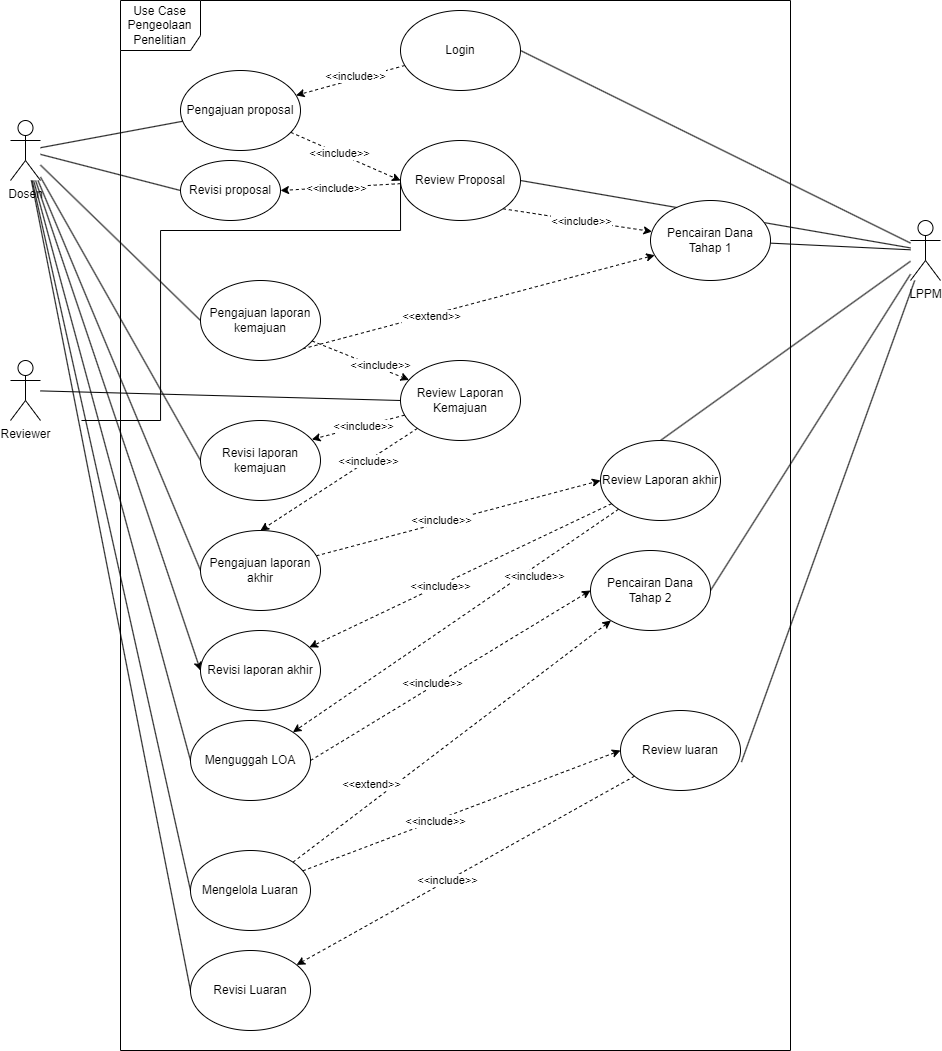

The diagram above was exported from draw.io. Its source (the exported page's mxGraphModel, read from the mxfile embedded in the PNG):
<mxGraphModel dx="1105" dy="586" grid="1" gridSize="10" guides="1" tooltips="1" connect="1" arrows="1" fold="1" page="1" pageScale="1" pageWidth="850" pageHeight="1100" math="0" shadow="0">
  <root>
    <mxCell id="0" />
    <mxCell id="1" parent="0" />
    <mxCell id="VqwuYJli2PU7QNLnDke9-2" value="Use Case Pengeolaan Penelitian" style="shape=umlFrame;whiteSpace=wrap;html=1;pointerEvents=0;width=80;height=50;" parent="1" vertex="1">
      <mxGeometry x="120" y="190" width="670" height="1050" as="geometry" />
    </mxCell>
    <mxCell id="_Iah75ju9b48-cvp-f7g-73" style="rounded=0;orthogonalLoop=1;jettySize=auto;html=1;entryX=0;entryY=0.5;entryDx=0;entryDy=0;dashed=1;" edge="1" parent="1" source="VqwuYJli2PU7QNLnDke9-3" target="_Iah75ju9b48-cvp-f7g-2">
      <mxGeometry relative="1" as="geometry" />
    </mxCell>
    <mxCell id="_Iah75ju9b48-cvp-f7g-74" value="&amp;lt;&amp;lt;include&amp;gt;&amp;gt;" style="edgeLabel;html=1;align=center;verticalAlign=middle;resizable=0;points=[];" vertex="1" connectable="0" parent="_Iah75ju9b48-cvp-f7g-73">
      <mxGeometry x="-0.1162" y="1" relative="1" as="geometry">
        <mxPoint as="offset" />
      </mxGeometry>
    </mxCell>
    <mxCell id="VqwuYJli2PU7QNLnDke9-3" value="Pengajuan proposal" style="ellipse;whiteSpace=wrap;html=1;" parent="1" vertex="1">
      <mxGeometry x="180" y="260" width="120" height="80" as="geometry" />
    </mxCell>
    <mxCell id="_Iah75ju9b48-cvp-f7g-5" style="rounded=0;orthogonalLoop=1;jettySize=auto;html=1;entryX=1;entryY=0.5;entryDx=0;entryDy=0;endArrow=none;endFill=0;" edge="1" parent="1" source="VqwuYJli2PU7QNLnDke9-4" target="_Iah75ju9b48-cvp-f7g-2">
      <mxGeometry relative="1" as="geometry" />
    </mxCell>
    <mxCell id="_Iah75ju9b48-cvp-f7g-72" style="rounded=0;orthogonalLoop=1;jettySize=auto;html=1;entryX=1;entryY=0.5;entryDx=0;entryDy=0;endArrow=none;endFill=0;" edge="1" parent="1" source="VqwuYJli2PU7QNLnDke9-4" target="_Iah75ju9b48-cvp-f7g-25">
      <mxGeometry relative="1" as="geometry" />
    </mxCell>
    <mxCell id="_Iah75ju9b48-cvp-f7g-76" style="rounded=0;orthogonalLoop=1;jettySize=auto;html=1;endArrow=none;endFill=0;" edge="1" parent="1" source="VqwuYJli2PU7QNLnDke9-4" target="_Iah75ju9b48-cvp-f7g-6">
      <mxGeometry relative="1" as="geometry" />
    </mxCell>
    <mxCell id="_Iah75ju9b48-cvp-f7g-95" style="rounded=0;orthogonalLoop=1;jettySize=auto;html=1;entryX=0.5;entryY=0;entryDx=0;entryDy=0;endArrow=none;endFill=0;" edge="1" parent="1" source="VqwuYJli2PU7QNLnDke9-4" target="_Iah75ju9b48-cvp-f7g-92">
      <mxGeometry relative="1" as="geometry" />
    </mxCell>
    <mxCell id="_Iah75ju9b48-cvp-f7g-110" style="rounded=0;orthogonalLoop=1;jettySize=auto;html=1;entryX=1;entryY=0.5;entryDx=0;entryDy=0;endArrow=none;endFill=0;" edge="1" parent="1" source="VqwuYJli2PU7QNLnDke9-4" target="_Iah75ju9b48-cvp-f7g-100">
      <mxGeometry relative="1" as="geometry" />
    </mxCell>
    <mxCell id="VqwuYJli2PU7QNLnDke9-4" value="LPPM" style="shape=umlActor;verticalLabelPosition=bottom;verticalAlign=top;html=1;outlineConnect=0;" parent="1" vertex="1">
      <mxGeometry x="910" y="410" width="30" height="60" as="geometry" />
    </mxCell>
    <mxCell id="_Iah75ju9b48-cvp-f7g-3" style="rounded=0;orthogonalLoop=1;jettySize=auto;html=1;endArrow=none;endFill=0;" edge="1" parent="1" source="VqwuYJli2PU7QNLnDke9-7" target="VqwuYJli2PU7QNLnDke9-3">
      <mxGeometry relative="1" as="geometry" />
    </mxCell>
    <mxCell id="_Iah75ju9b48-cvp-f7g-80" style="rounded=0;orthogonalLoop=1;jettySize=auto;html=1;entryX=0;entryY=0.5;entryDx=0;entryDy=0;endArrow=none;endFill=0;" edge="1" parent="1" source="VqwuYJli2PU7QNLnDke9-7" target="_Iah75ju9b48-cvp-f7g-79">
      <mxGeometry relative="1" as="geometry" />
    </mxCell>
    <mxCell id="_Iah75ju9b48-cvp-f7g-89" style="rounded=0;orthogonalLoop=1;jettySize=auto;html=1;entryX=0;entryY=0.5;entryDx=0;entryDy=0;endArrow=none;endFill=0;" edge="1" parent="1" source="VqwuYJli2PU7QNLnDke9-7" target="_Iah75ju9b48-cvp-f7g-88">
      <mxGeometry relative="1" as="geometry" />
    </mxCell>
    <mxCell id="_Iah75ju9b48-cvp-f7g-97" style="rounded=0;orthogonalLoop=1;jettySize=auto;html=1;entryX=0;entryY=0.5;entryDx=0;entryDy=0;endArrow=none;endFill=0;" edge="1" parent="1" source="VqwuYJli2PU7QNLnDke9-7" target="_Iah75ju9b48-cvp-f7g-96">
      <mxGeometry relative="1" as="geometry" />
    </mxCell>
    <mxCell id="_Iah75ju9b48-cvp-f7g-104" style="rounded=0;orthogonalLoop=1;jettySize=auto;html=1;entryX=0;entryY=0.5;entryDx=0;entryDy=0;endArrow=none;endFill=0;" edge="1" parent="1" source="VqwuYJli2PU7QNLnDke9-7" target="_Iah75ju9b48-cvp-f7g-103">
      <mxGeometry relative="1" as="geometry" />
    </mxCell>
    <mxCell id="_Iah75ju9b48-cvp-f7g-113" style="rounded=0;orthogonalLoop=1;jettySize=auto;html=1;entryX=0;entryY=0.5;entryDx=0;entryDy=0;endArrow=none;endFill=0;" edge="1" parent="1" source="VqwuYJli2PU7QNLnDke9-7" target="_Iah75ju9b48-cvp-f7g-112">
      <mxGeometry relative="1" as="geometry" />
    </mxCell>
    <mxCell id="_Iah75ju9b48-cvp-f7g-119" style="rounded=0;orthogonalLoop=1;jettySize=auto;html=1;entryX=0;entryY=0.5;entryDx=0;entryDy=0;endArrow=none;endFill=0;" edge="1" parent="1" source="VqwuYJli2PU7QNLnDke9-7" target="_Iah75ju9b48-cvp-f7g-118">
      <mxGeometry relative="1" as="geometry" />
    </mxCell>
    <mxCell id="_Iah75ju9b48-cvp-f7g-126" style="rounded=0;orthogonalLoop=1;jettySize=auto;html=1;entryX=0;entryY=0.5;entryDx=0;entryDy=0;" edge="1" parent="1" source="VqwuYJli2PU7QNLnDke9-7" target="_Iah75ju9b48-cvp-f7g-125">
      <mxGeometry relative="1" as="geometry" />
    </mxCell>
    <mxCell id="_Iah75ju9b48-cvp-f7g-131" style="rounded=0;orthogonalLoop=1;jettySize=auto;html=1;entryX=0;entryY=0.5;entryDx=0;entryDy=0;endArrow=none;endFill=0;" edge="1" parent="1" source="VqwuYJli2PU7QNLnDke9-7" target="_Iah75ju9b48-cvp-f7g-129">
      <mxGeometry relative="1" as="geometry" />
    </mxCell>
    <mxCell id="VqwuYJli2PU7QNLnDke9-7" value="Dosen" style="shape=umlActor;verticalLabelPosition=bottom;verticalAlign=top;html=1;outlineConnect=0;" parent="1" vertex="1">
      <mxGeometry x="10" y="310" width="30" height="60" as="geometry" />
    </mxCell>
    <mxCell id="_Iah75ju9b48-cvp-f7g-85" style="rounded=0;orthogonalLoop=1;jettySize=auto;html=1;entryX=0;entryY=0.5;entryDx=0;entryDy=0;endArrow=none;endFill=0;" edge="1" parent="1" source="VqwuYJli2PU7QNLnDke9-9" target="_Iah75ju9b48-cvp-f7g-84">
      <mxGeometry relative="1" as="geometry" />
    </mxCell>
    <mxCell id="VqwuYJli2PU7QNLnDke9-9" value="Reviewer" style="shape=umlActor;verticalLabelPosition=bottom;verticalAlign=top;html=1;outlineConnect=0;" parent="1" vertex="1">
      <mxGeometry x="10" y="550" width="30" height="60" as="geometry" />
    </mxCell>
    <mxCell id="_Iah75ju9b48-cvp-f7g-82" style="rounded=0;orthogonalLoop=1;jettySize=auto;html=1;dashed=1;exitX=1;exitY=1;exitDx=0;exitDy=0;" edge="1" parent="1" source="_Iah75ju9b48-cvp-f7g-79" target="_Iah75ju9b48-cvp-f7g-6">
      <mxGeometry relative="1" as="geometry" />
    </mxCell>
    <mxCell id="_Iah75ju9b48-cvp-f7g-83" value="&amp;lt;&amp;lt;extend&amp;gt;&amp;gt;" style="edgeLabel;html=1;align=center;verticalAlign=middle;resizable=0;points=[];" vertex="1" connectable="0" parent="_Iah75ju9b48-cvp-f7g-82">
      <mxGeometry x="-0.2709" y="-1" relative="1" as="geometry">
        <mxPoint as="offset" />
      </mxGeometry>
    </mxCell>
    <mxCell id="_Iah75ju9b48-cvp-f7g-6" value="Pencairan Dana Tahap 1" style="ellipse;whiteSpace=wrap;html=1;" vertex="1" parent="1">
      <mxGeometry x="650" y="390" width="120" height="80" as="geometry" />
    </mxCell>
    <mxCell id="_Iah75ju9b48-cvp-f7g-77" style="rounded=0;orthogonalLoop=1;jettySize=auto;html=1;exitX=1;exitY=1;exitDx=0;exitDy=0;dashed=1;" edge="1" parent="1" source="_Iah75ju9b48-cvp-f7g-2" target="_Iah75ju9b48-cvp-f7g-6">
      <mxGeometry relative="1" as="geometry" />
    </mxCell>
    <mxCell id="_Iah75ju9b48-cvp-f7g-78" value="&amp;lt;&amp;lt;include&amp;gt;&amp;gt;" style="edgeLabel;html=1;align=center;verticalAlign=middle;resizable=0;points=[];" vertex="1" connectable="0" parent="_Iah75ju9b48-cvp-f7g-77">
      <mxGeometry x="-0.3865" y="-1" relative="1" as="geometry">
        <mxPoint x="32" y="4" as="offset" />
      </mxGeometry>
    </mxCell>
    <mxCell id="_Iah75ju9b48-cvp-f7g-114" style="rounded=0;orthogonalLoop=1;jettySize=auto;html=1;entryX=1;entryY=0.5;entryDx=0;entryDy=0;dashed=1;" edge="1" parent="1" source="_Iah75ju9b48-cvp-f7g-2" target="_Iah75ju9b48-cvp-f7g-112">
      <mxGeometry relative="1" as="geometry" />
    </mxCell>
    <mxCell id="_Iah75ju9b48-cvp-f7g-115" value="&amp;lt;&amp;lt;include&amp;gt;&amp;gt;" style="edgeLabel;html=1;align=center;verticalAlign=middle;resizable=0;points=[];" vertex="1" connectable="0" parent="_Iah75ju9b48-cvp-f7g-114">
      <mxGeometry x="0.0881" y="1" relative="1" as="geometry">
        <mxPoint as="offset" />
      </mxGeometry>
    </mxCell>
    <mxCell id="_Iah75ju9b48-cvp-f7g-2" value="Review Proposal" style="ellipse;whiteSpace=wrap;html=1;" vertex="1" parent="1">
      <mxGeometry x="400" y="330" width="120" height="80" as="geometry" />
    </mxCell>
    <mxCell id="_Iah75ju9b48-cvp-f7g-40" style="rounded=0;orthogonalLoop=1;jettySize=auto;html=1;dashed=1;" edge="1" parent="1" source="_Iah75ju9b48-cvp-f7g-25" target="VqwuYJli2PU7QNLnDke9-3">
      <mxGeometry relative="1" as="geometry" />
    </mxCell>
    <mxCell id="_Iah75ju9b48-cvp-f7g-41" value="&amp;lt;&amp;lt;include&amp;gt;&amp;gt;" style="edgeLabel;html=1;align=center;verticalAlign=middle;resizable=0;points=[];" vertex="1" connectable="0" parent="_Iah75ju9b48-cvp-f7g-40">
      <mxGeometry x="-0.0983" y="-3" relative="1" as="geometry">
        <mxPoint as="offset" />
      </mxGeometry>
    </mxCell>
    <mxCell id="_Iah75ju9b48-cvp-f7g-25" value="Login" style="ellipse;whiteSpace=wrap;html=1;" vertex="1" parent="1">
      <mxGeometry x="400" y="200" width="120" height="80" as="geometry" />
    </mxCell>
    <mxCell id="_Iah75ju9b48-cvp-f7g-75" style="rounded=0;orthogonalLoop=1;jettySize=auto;html=1;entryX=0;entryY=0.5;entryDx=0;entryDy=0;edgeStyle=orthogonalEdgeStyle;endArrow=none;endFill=0;" edge="1" parent="1" target="_Iah75ju9b48-cvp-f7g-2">
      <mxGeometry relative="1" as="geometry">
        <mxPoint x="80.95999999999988" y="610" as="sourcePoint" />
        <mxPoint x="399.99999999999994" y="413.52" as="targetPoint" />
        <Array as="points">
          <mxPoint x="160" y="610" />
          <mxPoint x="160" y="420" />
          <mxPoint x="400" y="420" />
        </Array>
      </mxGeometry>
    </mxCell>
    <mxCell id="_Iah75ju9b48-cvp-f7g-86" style="rounded=0;orthogonalLoop=1;jettySize=auto;html=1;dashed=1;" edge="1" parent="1" source="_Iah75ju9b48-cvp-f7g-79" target="_Iah75ju9b48-cvp-f7g-84">
      <mxGeometry relative="1" as="geometry" />
    </mxCell>
    <mxCell id="_Iah75ju9b48-cvp-f7g-87" value="&amp;lt;&amp;lt;include&amp;gt;&amp;gt;" style="edgeLabel;html=1;align=center;verticalAlign=middle;resizable=0;points=[];" vertex="1" connectable="0" parent="_Iah75ju9b48-cvp-f7g-86">
      <mxGeometry x="0.0652" y="-2" relative="1" as="geometry">
        <mxPoint x="17" y="1" as="offset" />
      </mxGeometry>
    </mxCell>
    <mxCell id="_Iah75ju9b48-cvp-f7g-79" value="Pengajuan laporan kemajuan" style="ellipse;whiteSpace=wrap;html=1;" vertex="1" parent="1">
      <mxGeometry x="200" y="470" width="120" height="80" as="geometry" />
    </mxCell>
    <mxCell id="_Iah75ju9b48-cvp-f7g-90" style="rounded=0;orthogonalLoop=1;jettySize=auto;html=1;entryX=0.5;entryY=0;entryDx=0;entryDy=0;dashed=1;" edge="1" parent="1" source="_Iah75ju9b48-cvp-f7g-84" target="_Iah75ju9b48-cvp-f7g-88">
      <mxGeometry relative="1" as="geometry" />
    </mxCell>
    <mxCell id="_Iah75ju9b48-cvp-f7g-91" value="&amp;lt;&amp;lt;include&amp;gt;&amp;gt;" style="edgeLabel;html=1;align=center;verticalAlign=middle;resizable=0;points=[];" vertex="1" connectable="0" parent="_Iah75ju9b48-cvp-f7g-90">
      <mxGeometry x="-0.3678" relative="1" as="geometry">
        <mxPoint as="offset" />
      </mxGeometry>
    </mxCell>
    <mxCell id="_Iah75ju9b48-cvp-f7g-84" value="Review Laporan Kemajuan" style="ellipse;whiteSpace=wrap;html=1;" vertex="1" parent="1">
      <mxGeometry x="400" y="550" width="120" height="80" as="geometry" />
    </mxCell>
    <mxCell id="_Iah75ju9b48-cvp-f7g-93" style="rounded=0;orthogonalLoop=1;jettySize=auto;html=1;entryX=0;entryY=0.5;entryDx=0;entryDy=0;dashed=1;" edge="1" parent="1" source="_Iah75ju9b48-cvp-f7g-88" target="_Iah75ju9b48-cvp-f7g-92">
      <mxGeometry relative="1" as="geometry" />
    </mxCell>
    <mxCell id="_Iah75ju9b48-cvp-f7g-94" value="&amp;lt;&amp;lt;include&amp;gt;&amp;gt;" style="edgeLabel;html=1;align=center;verticalAlign=middle;resizable=0;points=[];" vertex="1" connectable="0" parent="_Iah75ju9b48-cvp-f7g-93">
      <mxGeometry x="-0.1214" y="3" relative="1" as="geometry">
        <mxPoint as="offset" />
      </mxGeometry>
    </mxCell>
    <mxCell id="_Iah75ju9b48-cvp-f7g-88" value="Pengajuan laporan akhir" style="ellipse;whiteSpace=wrap;html=1;" vertex="1" parent="1">
      <mxGeometry x="200" y="720" width="120" height="80" as="geometry" />
    </mxCell>
    <mxCell id="_Iah75ju9b48-cvp-f7g-98" style="rounded=0;orthogonalLoop=1;jettySize=auto;html=1;entryX=1;entryY=0;entryDx=0;entryDy=0;dashed=1;" edge="1" parent="1" source="_Iah75ju9b48-cvp-f7g-92" target="_Iah75ju9b48-cvp-f7g-96">
      <mxGeometry relative="1" as="geometry" />
    </mxCell>
    <mxCell id="_Iah75ju9b48-cvp-f7g-99" value="&amp;lt;&amp;lt;include&amp;gt;&amp;gt;" style="edgeLabel;html=1;align=center;verticalAlign=middle;resizable=0;points=[];" vertex="1" connectable="0" parent="_Iah75ju9b48-cvp-f7g-98">
      <mxGeometry x="-0.3543" y="-3" relative="1" as="geometry">
        <mxPoint x="22" y="-3" as="offset" />
      </mxGeometry>
    </mxCell>
    <mxCell id="_Iah75ju9b48-cvp-f7g-127" style="rounded=0;orthogonalLoop=1;jettySize=auto;html=1;dashed=1;" edge="1" parent="1" source="_Iah75ju9b48-cvp-f7g-92" target="_Iah75ju9b48-cvp-f7g-125">
      <mxGeometry relative="1" as="geometry" />
    </mxCell>
    <mxCell id="_Iah75ju9b48-cvp-f7g-128" value="&amp;lt;&amp;lt;include&amp;gt;&amp;gt;" style="edgeLabel;html=1;align=center;verticalAlign=middle;resizable=0;points=[];" vertex="1" connectable="0" parent="_Iah75ju9b48-cvp-f7g-127">
      <mxGeometry x="-0.2277" y="1" relative="1" as="geometry">
        <mxPoint x="-55" y="26" as="offset" />
      </mxGeometry>
    </mxCell>
    <mxCell id="_Iah75ju9b48-cvp-f7g-92" value="Review Laporan akhir" style="ellipse;whiteSpace=wrap;html=1;" vertex="1" parent="1">
      <mxGeometry x="600" y="630" width="120" height="80" as="geometry" />
    </mxCell>
    <mxCell id="_Iah75ju9b48-cvp-f7g-96" value="Menguggah LOA" style="ellipse;whiteSpace=wrap;html=1;" vertex="1" parent="1">
      <mxGeometry x="190" y="910" width="120" height="80" as="geometry" />
    </mxCell>
    <mxCell id="_Iah75ju9b48-cvp-f7g-105" style="rounded=0;orthogonalLoop=1;jettySize=auto;html=1;dashed=1;exitX=1;exitY=0;exitDx=0;exitDy=0;" edge="1" parent="1" source="_Iah75ju9b48-cvp-f7g-103" target="_Iah75ju9b48-cvp-f7g-100">
      <mxGeometry relative="1" as="geometry" />
    </mxCell>
    <mxCell id="_Iah75ju9b48-cvp-f7g-106" value="&amp;lt;&amp;lt;extend&amp;gt;&amp;gt;" style="edgeLabel;html=1;align=center;verticalAlign=middle;resizable=0;points=[];" vertex="1" connectable="0" parent="_Iah75ju9b48-cvp-f7g-105">
      <mxGeometry x="-0.3043" y="-1" relative="1" as="geometry">
        <mxPoint x="-33" y="5" as="offset" />
      </mxGeometry>
    </mxCell>
    <mxCell id="_Iah75ju9b48-cvp-f7g-100" value="Pencairan Dana Tahap 2" style="ellipse;whiteSpace=wrap;html=1;" vertex="1" parent="1">
      <mxGeometry x="590" y="740" width="120" height="80" as="geometry" />
    </mxCell>
    <mxCell id="_Iah75ju9b48-cvp-f7g-101" style="rounded=0;orthogonalLoop=1;jettySize=auto;html=1;entryX=0;entryY=0.5;entryDx=0;entryDy=0;dashed=1;exitX=1;exitY=0.5;exitDx=0;exitDy=0;" edge="1" parent="1" source="_Iah75ju9b48-cvp-f7g-96" target="_Iah75ju9b48-cvp-f7g-100">
      <mxGeometry relative="1" as="geometry">
        <mxPoint x="330" y="680" as="sourcePoint" />
        <mxPoint x="610" y="680" as="targetPoint" />
      </mxGeometry>
    </mxCell>
    <mxCell id="_Iah75ju9b48-cvp-f7g-102" value="&amp;lt;&amp;lt;include&amp;gt;&amp;gt;" style="edgeLabel;html=1;align=center;verticalAlign=middle;resizable=0;points=[];" vertex="1" connectable="0" parent="_Iah75ju9b48-cvp-f7g-101">
      <mxGeometry x="-0.1214" y="3" relative="1" as="geometry">
        <mxPoint as="offset" />
      </mxGeometry>
    </mxCell>
    <mxCell id="_Iah75ju9b48-cvp-f7g-108" style="rounded=0;orthogonalLoop=1;jettySize=auto;html=1;entryX=0;entryY=0.5;entryDx=0;entryDy=0;dashed=1;" edge="1" parent="1" source="_Iah75ju9b48-cvp-f7g-103" target="_Iah75ju9b48-cvp-f7g-107">
      <mxGeometry relative="1" as="geometry" />
    </mxCell>
    <mxCell id="_Iah75ju9b48-cvp-f7g-109" value="&amp;lt;&amp;lt;include&amp;gt;&amp;gt;" style="edgeLabel;html=1;align=center;verticalAlign=middle;resizable=0;points=[];" vertex="1" connectable="0" parent="_Iah75ju9b48-cvp-f7g-108">
      <mxGeometry x="-0.163" y="3" relative="1" as="geometry">
        <mxPoint y="3" as="offset" />
      </mxGeometry>
    </mxCell>
    <mxCell id="_Iah75ju9b48-cvp-f7g-103" value="Mengelola Luaran" style="ellipse;whiteSpace=wrap;html=1;" vertex="1" parent="1">
      <mxGeometry x="190" y="1040" width="120" height="80" as="geometry" />
    </mxCell>
    <mxCell id="_Iah75ju9b48-cvp-f7g-107" value="Review luaran" style="ellipse;whiteSpace=wrap;html=1;" vertex="1" parent="1">
      <mxGeometry x="620" y="900" width="120" height="80" as="geometry" />
    </mxCell>
    <mxCell id="_Iah75ju9b48-cvp-f7g-111" style="rounded=0;orthogonalLoop=1;jettySize=auto;html=1;entryX=1.008;entryY=0.644;entryDx=0;entryDy=0;entryPerimeter=0;endArrow=none;endFill=0;" edge="1" parent="1" source="VqwuYJli2PU7QNLnDke9-4" target="_Iah75ju9b48-cvp-f7g-107">
      <mxGeometry relative="1" as="geometry" />
    </mxCell>
    <mxCell id="_Iah75ju9b48-cvp-f7g-112" value="Revisi proposal" style="ellipse;whiteSpace=wrap;html=1;" vertex="1" parent="1">
      <mxGeometry x="180" y="350" width="100" height="60" as="geometry" />
    </mxCell>
    <mxCell id="_Iah75ju9b48-cvp-f7g-118" value="Revisi laporan kemajuan" style="ellipse;whiteSpace=wrap;html=1;" vertex="1" parent="1">
      <mxGeometry x="200" y="610" width="120" height="80" as="geometry" />
    </mxCell>
    <mxCell id="_Iah75ju9b48-cvp-f7g-120" style="rounded=0;orthogonalLoop=1;jettySize=auto;html=1;entryX=0.928;entryY=0.237;entryDx=0;entryDy=0;entryPerimeter=0;dashed=1;" edge="1" parent="1" source="_Iah75ju9b48-cvp-f7g-84" target="_Iah75ju9b48-cvp-f7g-118">
      <mxGeometry relative="1" as="geometry" />
    </mxCell>
    <mxCell id="_Iah75ju9b48-cvp-f7g-121" value="&amp;lt;&amp;lt;include&amp;gt;&amp;gt;" style="edgeLabel;html=1;align=center;verticalAlign=middle;resizable=0;points=[];" vertex="1" connectable="0" parent="_Iah75ju9b48-cvp-f7g-120">
      <mxGeometry x="-0.4628" y="2" relative="1" as="geometry">
        <mxPoint x="-18" y="2" as="offset" />
      </mxGeometry>
    </mxCell>
    <mxCell id="_Iah75ju9b48-cvp-f7g-125" value="Revisi laporan akhir" style="ellipse;whiteSpace=wrap;html=1;" vertex="1" parent="1">
      <mxGeometry x="200" y="820" width="120" height="80" as="geometry" />
    </mxCell>
    <mxCell id="_Iah75ju9b48-cvp-f7g-132" style="rounded=0;orthogonalLoop=1;jettySize=auto;html=1;dashed=1;" edge="1" parent="1" source="_Iah75ju9b48-cvp-f7g-107" target="_Iah75ju9b48-cvp-f7g-129">
      <mxGeometry relative="1" as="geometry" />
    </mxCell>
    <mxCell id="_Iah75ju9b48-cvp-f7g-135" value="&amp;lt;&amp;lt;include&amp;gt;&amp;gt;" style="edgeLabel;html=1;align=center;verticalAlign=middle;resizable=0;points=[];" vertex="1" connectable="0" parent="_Iah75ju9b48-cvp-f7g-132">
      <mxGeometry x="0.1047" y="-1" relative="1" as="geometry">
        <mxPoint as="offset" />
      </mxGeometry>
    </mxCell>
    <mxCell id="_Iah75ju9b48-cvp-f7g-129" value="Revisi Luaran" style="ellipse;whiteSpace=wrap;html=1;" vertex="1" parent="1">
      <mxGeometry x="190" y="1140" width="120" height="80" as="geometry" />
    </mxCell>
  </root>
</mxGraphModel>